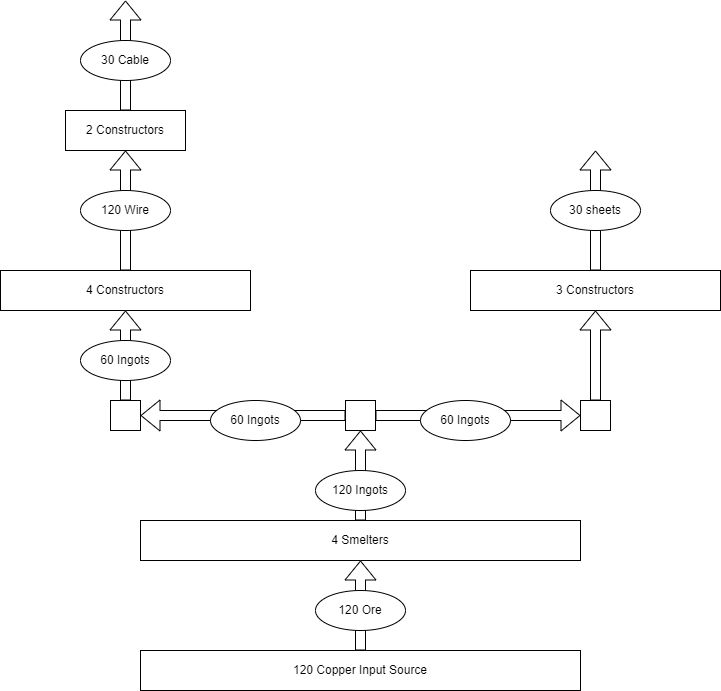

The diagram above was exported from draw.io. Its source (the exported page's mxGraphModel, read from the mxfile embedded in the PNG):
<mxGraphModel dx="1422" dy="774" grid="1" gridSize="10" guides="1" tooltips="1" connect="1" arrows="1" fold="1" page="1" pageScale="1" pageWidth="850" pageHeight="1100" math="0" shadow="0">
  <root>
    <mxCell id="0" />
    <mxCell id="1" parent="0" />
    <mxCell id="2FDDRQ4umJMx6j3vikT8-1" value="120 Copper Input Source" style="rounded=0;whiteSpace=wrap;html=1;" vertex="1" parent="1">
      <mxGeometry x="160" y="780" width="440" height="40" as="geometry" />
    </mxCell>
    <mxCell id="2FDDRQ4umJMx6j3vikT8-2" value="4 Smelters" style="rounded=0;whiteSpace=wrap;html=1;" vertex="1" parent="1">
      <mxGeometry x="160" y="650" width="440" height="40" as="geometry" />
    </mxCell>
    <mxCell id="2FDDRQ4umJMx6j3vikT8-3" value="" style="shape=flexArrow;endArrow=classic;html=1;rounded=0;exitX=0.5;exitY=0;exitDx=0;exitDy=0;fillColor=default;" edge="1" parent="1" source="2FDDRQ4umJMx6j3vikT8-2">
      <mxGeometry width="50" height="50" relative="1" as="geometry">
        <mxPoint x="430" y="670" as="sourcePoint" />
        <mxPoint x="380" y="560" as="targetPoint" />
      </mxGeometry>
    </mxCell>
    <mxCell id="2FDDRQ4umJMx6j3vikT8-4" value="" style="shape=flexArrow;endArrow=classic;html=1;rounded=0;exitX=0.5;exitY=0;exitDx=0;exitDy=0;entryX=0.5;entryY=1;entryDx=0;entryDy=0;fillColor=default;" edge="1" parent="1" source="2FDDRQ4umJMx6j3vikT8-1" target="2FDDRQ4umJMx6j3vikT8-2">
      <mxGeometry width="50" height="50" relative="1" as="geometry">
        <mxPoint x="430" y="670" as="sourcePoint" />
        <mxPoint x="480" y="620" as="targetPoint" />
      </mxGeometry>
    </mxCell>
    <mxCell id="2FDDRQ4umJMx6j3vikT8-5" value="120 Ore" style="ellipse;whiteSpace=wrap;html=1;" vertex="1" parent="1">
      <mxGeometry x="335" y="720" width="90" height="40" as="geometry" />
    </mxCell>
    <mxCell id="2FDDRQ4umJMx6j3vikT8-6" value="120 Ingots" style="ellipse;whiteSpace=wrap;html=1;" vertex="1" parent="1">
      <mxGeometry x="335" y="600" width="90" height="40" as="geometry" />
    </mxCell>
    <mxCell id="2FDDRQ4umJMx6j3vikT8-7" value="" style="whiteSpace=wrap;html=1;aspect=fixed;direction=south;" vertex="1" parent="1">
      <mxGeometry x="365" y="530" width="30" height="30" as="geometry" />
    </mxCell>
    <mxCell id="2FDDRQ4umJMx6j3vikT8-8" value="" style="shape=flexArrow;endArrow=classic;html=1;rounded=0;exitX=0.5;exitY=1;exitDx=0;exitDy=0;" edge="1" parent="1" source="2FDDRQ4umJMx6j3vikT8-7">
      <mxGeometry width="50" height="50" relative="1" as="geometry">
        <mxPoint x="440" y="610" as="sourcePoint" />
        <mxPoint x="160" y="545" as="targetPoint" />
      </mxGeometry>
    </mxCell>
    <mxCell id="2FDDRQ4umJMx6j3vikT8-9" value="" style="shape=flexArrow;endArrow=classic;html=1;rounded=0;" edge="1" parent="1" source="2FDDRQ4umJMx6j3vikT8-7">
      <mxGeometry width="50" height="50" relative="1" as="geometry">
        <mxPoint x="440" y="610" as="sourcePoint" />
        <mxPoint x="600" y="545" as="targetPoint" />
      </mxGeometry>
    </mxCell>
    <mxCell id="2FDDRQ4umJMx6j3vikT8-10" value="" style="whiteSpace=wrap;html=1;aspect=fixed;direction=south;" vertex="1" parent="1">
      <mxGeometry x="130" y="530" width="30" height="30" as="geometry" />
    </mxCell>
    <mxCell id="2FDDRQ4umJMx6j3vikT8-11" value="" style="whiteSpace=wrap;html=1;aspect=fixed;direction=south;" vertex="1" parent="1">
      <mxGeometry x="600" y="530" width="30" height="30" as="geometry" />
    </mxCell>
    <mxCell id="2FDDRQ4umJMx6j3vikT8-12" value="60 Ingots" style="ellipse;whiteSpace=wrap;html=1;" vertex="1" parent="1">
      <mxGeometry x="230" y="530" width="90" height="40" as="geometry" />
    </mxCell>
    <mxCell id="2FDDRQ4umJMx6j3vikT8-13" value="60 Ingots" style="ellipse;whiteSpace=wrap;html=1;" vertex="1" parent="1">
      <mxGeometry x="440" y="530" width="90" height="40" as="geometry" />
    </mxCell>
    <mxCell id="2FDDRQ4umJMx6j3vikT8-14" value="4 Constructors" style="rounded=0;whiteSpace=wrap;html=1;" vertex="1" parent="1">
      <mxGeometry x="20" y="400" width="250" height="40" as="geometry" />
    </mxCell>
    <mxCell id="2FDDRQ4umJMx6j3vikT8-15" value="" style="shape=flexArrow;endArrow=classic;html=1;rounded=0;exitX=0;exitY=0.5;exitDx=0;exitDy=0;entryX=0.5;entryY=1;entryDx=0;entryDy=0;fillColor=default;" edge="1" parent="1" source="2FDDRQ4umJMx6j3vikT8-10" target="2FDDRQ4umJMx6j3vikT8-14">
      <mxGeometry width="50" height="50" relative="1" as="geometry">
        <mxPoint x="230" y="590" as="sourcePoint" />
        <mxPoint x="280" y="540" as="targetPoint" />
      </mxGeometry>
    </mxCell>
    <mxCell id="2FDDRQ4umJMx6j3vikT8-16" value="60 Ingots" style="ellipse;whiteSpace=wrap;html=1;" vertex="1" parent="1">
      <mxGeometry x="100" y="470" width="90" height="40" as="geometry" />
    </mxCell>
    <mxCell id="2FDDRQ4umJMx6j3vikT8-17" value="" style="shape=flexArrow;endArrow=classic;html=1;rounded=0;exitX=0.5;exitY=0;exitDx=0;exitDy=0;fillColor=default;" edge="1" parent="1" source="2FDDRQ4umJMx6j3vikT8-14">
      <mxGeometry width="50" height="50" relative="1" as="geometry">
        <mxPoint x="310" y="520" as="sourcePoint" />
        <mxPoint x="145" y="280" as="targetPoint" />
      </mxGeometry>
    </mxCell>
    <mxCell id="2FDDRQ4umJMx6j3vikT8-18" value="120 Wire" style="ellipse;whiteSpace=wrap;html=1;" vertex="1" parent="1">
      <mxGeometry x="100" y="320" width="90" height="40" as="geometry" />
    </mxCell>
    <mxCell id="2FDDRQ4umJMx6j3vikT8-19" value="2 Constructors" style="rounded=0;whiteSpace=wrap;html=1;" vertex="1" parent="1">
      <mxGeometry x="85" y="240" width="120" height="40" as="geometry" />
    </mxCell>
    <mxCell id="2FDDRQ4umJMx6j3vikT8-20" value="" style="shape=flexArrow;endArrow=classic;html=1;rounded=0;exitX=0.5;exitY=0;exitDx=0;exitDy=0;fillColor=default;" edge="1" parent="1" source="2FDDRQ4umJMx6j3vikT8-19">
      <mxGeometry width="50" height="50" relative="1" as="geometry">
        <mxPoint x="240" y="400" as="sourcePoint" />
        <mxPoint x="145" y="130" as="targetPoint" />
      </mxGeometry>
    </mxCell>
    <mxCell id="2FDDRQ4umJMx6j3vikT8-21" value="30 Cable" style="ellipse;whiteSpace=wrap;html=1;" vertex="1" parent="1">
      <mxGeometry x="100" y="170" width="90" height="40" as="geometry" />
    </mxCell>
    <mxCell id="2FDDRQ4umJMx6j3vikT8-22" value="3 Constructors" style="rounded=0;whiteSpace=wrap;html=1;" vertex="1" parent="1">
      <mxGeometry x="490" y="400" width="250" height="40" as="geometry" />
    </mxCell>
    <mxCell id="2FDDRQ4umJMx6j3vikT8-23" value="" style="shape=flexArrow;endArrow=classic;html=1;rounded=0;exitX=0;exitY=0.5;exitDx=0;exitDy=0;entryX=0.5;entryY=1;entryDx=0;entryDy=0;fillColor=default;" edge="1" parent="1" source="2FDDRQ4umJMx6j3vikT8-11" target="2FDDRQ4umJMx6j3vikT8-22">
      <mxGeometry width="50" height="50" relative="1" as="geometry">
        <mxPoint x="340" y="430" as="sourcePoint" />
        <mxPoint x="390" y="380" as="targetPoint" />
      </mxGeometry>
    </mxCell>
    <mxCell id="2FDDRQ4umJMx6j3vikT8-24" value="" style="shape=flexArrow;endArrow=classic;html=1;rounded=0;exitX=0.5;exitY=0;exitDx=0;exitDy=0;fillColor=default;" edge="1" parent="1" source="2FDDRQ4umJMx6j3vikT8-22">
      <mxGeometry width="50" height="50" relative="1" as="geometry">
        <mxPoint x="370" y="420" as="sourcePoint" />
        <mxPoint x="615" y="280" as="targetPoint" />
      </mxGeometry>
    </mxCell>
    <mxCell id="2FDDRQ4umJMx6j3vikT8-25" value="30 sheets" style="ellipse;whiteSpace=wrap;html=1;" vertex="1" parent="1">
      <mxGeometry x="570" y="320" width="90" height="40" as="geometry" />
    </mxCell>
  </root>
</mxGraphModel>